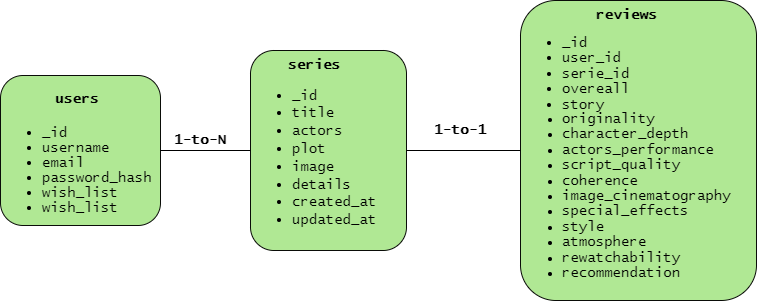

The diagram above was exported from draw.io. Its source (the exported page's mxGraphModel, read from the mxfile embedded in the PNG):
<mxGraphModel dx="1434" dy="772" grid="1" gridSize="10" guides="1" tooltips="1" connect="1" arrows="1" fold="1" page="1" pageScale="1" pageWidth="827" pageHeight="1169" math="0" shadow="0">
  <root>
    <mxCell id="0" />
    <mxCell id="1" parent="0" />
    <mxCell id="v41t7OBs0fMGGxsexfeA-2" value="&lt;h4 style=&quot;text-align: center; line-height: 100%; font-size: 14px;&quot;&gt;&lt;span style=&quot;background-color: initial;&quot;&gt;&lt;font face=&quot;Lucida Console&quot; style=&quot;font-size: 14px;&quot;&gt;users&lt;/font&gt;&lt;/span&gt;&lt;/h4&gt;&lt;ul style=&quot;line-height: 100%; font-size: 14px;&quot;&gt;&lt;li style=&quot;&quot;&gt;&lt;span style=&quot;background-color: initial;&quot;&gt;&lt;font face=&quot;Lucida Console&quot; style=&quot;font-size: 14px;&quot;&gt;_id&lt;/font&gt;&lt;/span&gt;&lt;/li&gt;&lt;li style=&quot;&quot;&gt;&lt;span style=&quot;background-color: initial;&quot;&gt;&lt;font face=&quot;Lucida Console&quot; style=&quot;font-size: 14px;&quot;&gt;username&lt;/font&gt;&lt;/span&gt;&lt;/li&gt;&lt;li style=&quot;&quot;&gt;&lt;span style=&quot;background-color: initial;&quot;&gt;&lt;font face=&quot;Lucida Console&quot; style=&quot;font-size: 14px;&quot;&gt;email&lt;/font&gt;&lt;/span&gt;&lt;/li&gt;&lt;li style=&quot;&quot;&gt;&lt;span style=&quot;background-color: initial;&quot;&gt;&lt;font face=&quot;Lucida Console&quot; style=&quot;font-size: 14px;&quot;&gt;password_hash&lt;/font&gt;&lt;/span&gt;&lt;/li&gt;&lt;li style=&quot;&quot;&gt;&lt;span style=&quot;background-color: initial;&quot;&gt;&lt;font face=&quot;Lucida Console&quot; style=&quot;font-size: 14px;&quot;&gt;wish_list&lt;/font&gt;&lt;/span&gt;&lt;/li&gt;&lt;li style=&quot;&quot;&gt;&lt;span style=&quot;background-color: initial;&quot;&gt;&lt;font face=&quot;Lucida Console&quot; style=&quot;font-size: 14px;&quot;&gt;wish_list&lt;/font&gt;&lt;/span&gt;&lt;/li&gt;&lt;/ul&gt;" style="rounded=1;whiteSpace=wrap;html=1;align=left;fillColor=#B0E894;strokeColor=#0a0c08;" vertex="1" parent="1">
      <mxGeometry x="40" y="120" width="160" height="150" as="geometry" />
    </mxCell>
    <mxCell id="v41t7OBs0fMGGxsexfeA-3" value="&lt;div style=&quot;text-align: center; line-height: 120%;&quot;&gt;&lt;font face=&quot;Lucida Console&quot; style=&quot;font-size: 14px;&quot;&gt;&lt;b&gt;series&lt;/b&gt;&lt;/font&gt;&lt;/div&gt;&lt;ul style=&quot;line-height: 120%; font-size: 14px;&quot;&gt;&lt;li style=&quot;&quot;&gt;&lt;font face=&quot;Lucida Console&quot;&gt;_id&lt;br&gt;&lt;/font&gt;&lt;/li&gt;&lt;li style=&quot;&quot;&gt;&lt;font face=&quot;Lucida Console&quot;&gt;title&lt;/font&gt;&lt;br&gt;&lt;/li&gt;&lt;li style=&quot;&quot;&gt;&lt;font face=&quot;Lucida Console&quot;&gt;actors&lt;br&gt;&lt;/font&gt;&lt;/li&gt;&lt;li style=&quot;&quot;&gt;&lt;font face=&quot;Lucida Console&quot;&gt;plot&lt;/font&gt;&lt;br&gt;&lt;/li&gt;&lt;li style=&quot;&quot;&gt;&lt;font face=&quot;Lucida Console&quot;&gt;image&lt;br&gt;&lt;/font&gt;&lt;/li&gt;&lt;li style=&quot;&quot;&gt;&lt;font face=&quot;Lucida Console&quot;&gt;details&lt;br&gt;&lt;/font&gt;&lt;/li&gt;&lt;li style=&quot;&quot;&gt;&lt;font face=&quot;Lucida Console&quot;&gt;created_at&lt;/font&gt;&lt;br&gt;&lt;/li&gt;&lt;li style=&quot;&quot;&gt;&lt;font face=&quot;Lucida Console&quot;&gt;updated_at&lt;/font&gt;&lt;/li&gt;&lt;/ul&gt;" style="rounded=1;whiteSpace=wrap;html=1;align=left;fillColor=#B0E894;strokeColor=#0a0c08;" vertex="1" parent="1">
      <mxGeometry x="290" y="95" width="156" height="200" as="geometry" />
    </mxCell>
    <mxCell id="v41t7OBs0fMGGxsexfeA-4" value="&lt;div style=&quot;text-align: center; line-height: 120%;&quot;&gt;&lt;font face=&quot;Lucida Console&quot;&gt;&lt;span style=&quot;font-size: 14px;&quot;&gt;&lt;b&gt;reviews&lt;/b&gt;&lt;/span&gt;&lt;/font&gt;&lt;/div&gt;&lt;ul style=&quot;line-height: 120%;&quot;&gt;&lt;li style=&quot;font-size: 14px;&quot;&gt;&lt;font face=&quot;Lucida Console&quot;&gt;_id&lt;br&gt;&lt;/font&gt;&lt;/li&gt;&lt;li style=&quot;font-size: 14px;&quot;&gt;&lt;font face=&quot;Lucida Console&quot;&gt;user_id&lt;/font&gt;&lt;/li&gt;&lt;li style=&quot;font-size: 14px;&quot;&gt;&lt;font face=&quot;Lucida Console&quot;&gt;serie_id&lt;/font&gt;&lt;/li&gt;&lt;li style=&quot;font-size: 14px;&quot;&gt;&lt;font face=&quot;Lucida Console&quot;&gt;overeall&lt;/font&gt;&lt;/li&gt;&lt;li style=&quot;font-size: 14px;&quot;&gt;&lt;font face=&quot;Lucida Console&quot;&gt;story&lt;/font&gt;&lt;/li&gt;&lt;li style=&quot;&quot;&gt;&lt;font style=&quot;&quot; face=&quot;Lucida Console&quot;&gt;&lt;span style=&quot;font-size: 14px;&quot;&gt;originality&lt;/span&gt;&lt;br&gt;&lt;/font&gt;&lt;/li&gt;&lt;li style=&quot;&quot;&gt;&lt;font style=&quot;&quot; face=&quot;Lucida Console&quot;&gt;&lt;span style=&quot;font-size: 14px;&quot;&gt;character_depth&lt;/span&gt;&lt;br&gt;&lt;/font&gt;&lt;/li&gt;&lt;li style=&quot;&quot;&gt;&lt;font style=&quot;&quot; face=&quot;Lucida Console&quot;&gt;&lt;span style=&quot;font-size: 14px;&quot;&gt;actors_performance&lt;/span&gt;&lt;br&gt;&lt;/font&gt;&lt;/li&gt;&lt;li style=&quot;&quot;&gt;&lt;font style=&quot;&quot; face=&quot;Lucida Console&quot;&gt;&lt;span style=&quot;font-size: 14px;&quot;&gt;script_quality&lt;/span&gt;&lt;br&gt;&lt;/font&gt;&lt;/li&gt;&lt;li style=&quot;&quot;&gt;&lt;font style=&quot;&quot; face=&quot;Lucida Console&quot;&gt;&lt;span style=&quot;font-size: 14px;&quot;&gt;coherence&lt;/span&gt;&lt;br&gt;&lt;/font&gt;&lt;/li&gt;&lt;li style=&quot;&quot;&gt;&lt;font style=&quot;&quot; face=&quot;Lucida Console&quot;&gt;&lt;span style=&quot;font-size: 14px;&quot;&gt;image_cinematography&lt;/span&gt;&lt;br&gt;&lt;/font&gt;&lt;/li&gt;&lt;li style=&quot;&quot;&gt;&lt;font style=&quot;&quot; face=&quot;Lucida Console&quot;&gt;&lt;span style=&quot;font-size: 14px;&quot;&gt;special_effects&lt;/span&gt;&lt;br&gt;&lt;/font&gt;&lt;/li&gt;&lt;li style=&quot;&quot;&gt;&lt;font style=&quot;&quot; face=&quot;Lucida Console&quot;&gt;&lt;span style=&quot;font-size: 14px;&quot;&gt;style&lt;/span&gt;&lt;br&gt;&lt;/font&gt;&lt;/li&gt;&lt;li style=&quot;&quot;&gt;&lt;font style=&quot;&quot; face=&quot;Lucida Console&quot;&gt;&lt;span style=&quot;font-size: 14px;&quot;&gt;atmosphere&lt;/span&gt;&lt;br&gt;&lt;/font&gt;&lt;/li&gt;&lt;li style=&quot;&quot;&gt;&lt;font style=&quot;&quot; face=&quot;Lucida Console&quot;&gt;&lt;span style=&quot;font-size: 14px;&quot;&gt;rewatchability&lt;/span&gt;&lt;br&gt;&lt;/font&gt;&lt;/li&gt;&lt;li style=&quot;&quot;&gt;&lt;font style=&quot;&quot; face=&quot;Lucida Console&quot;&gt;&lt;span style=&quot;font-size: 14px;&quot;&gt;recommendation&lt;/span&gt;&lt;br&gt;&lt;/font&gt;&lt;/li&gt;&lt;/ul&gt;" style="rounded=1;whiteSpace=wrap;html=1;align=left;fillColor=#B0E894;strokeColor=#0a0c08;" vertex="1" parent="1">
      <mxGeometry x="560" y="45" width="236" height="300" as="geometry" />
    </mxCell>
    <mxCell id="v41t7OBs0fMGGxsexfeA-5" value="" style="endArrow=none;html=1;rounded=0;entryX=1;entryY=0.5;entryDx=0;entryDy=0;spacingTop=7;spacing=11;fontSize=20;" edge="1" parent="1" source="v41t7OBs0fMGGxsexfeA-3" target="v41t7OBs0fMGGxsexfeA-2">
      <mxGeometry width="50" height="50" relative="1" as="geometry">
        <mxPoint x="390" y="430" as="sourcePoint" />
        <mxPoint x="440" y="380" as="targetPoint" />
      </mxGeometry>
    </mxCell>
    <mxCell id="v41t7OBs0fMGGxsexfeA-6" value="" style="endArrow=none;html=1;rounded=0;exitX=1;exitY=0.5;exitDx=0;exitDy=0;" edge="1" parent="1" source="v41t7OBs0fMGGxsexfeA-3" target="v41t7OBs0fMGGxsexfeA-4">
      <mxGeometry width="50" height="50" relative="1" as="geometry">
        <mxPoint x="390" y="430" as="sourcePoint" />
        <mxPoint x="440" y="380" as="targetPoint" />
      </mxGeometry>
    </mxCell>
    <mxCell id="v41t7OBs0fMGGxsexfeA-7" value="&lt;b&gt;&lt;font face=&quot;Lucida Console&quot; style=&quot;font-size: 14px;&quot;&gt;1-to-N&lt;/font&gt;&lt;/b&gt;" style="text;html=1;align=center;verticalAlign=middle;whiteSpace=wrap;rounded=0;" vertex="1" parent="1">
      <mxGeometry x="210" y="170" width="60" height="30" as="geometry" />
    </mxCell>
    <mxCell id="v41t7OBs0fMGGxsexfeA-8" value="&lt;b&gt;&lt;font face=&quot;Lucida Console&quot; style=&quot;font-size: 14px;&quot;&gt;1-to-1&lt;/font&gt;&lt;/b&gt;" style="text;html=1;align=center;verticalAlign=middle;whiteSpace=wrap;rounded=0;" vertex="1" parent="1">
      <mxGeometry x="470" y="160" width="60" height="30" as="geometry" />
    </mxCell>
  </root>
</mxGraphModel>